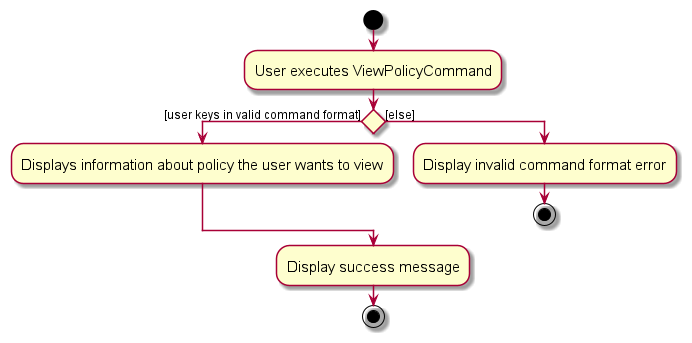

The diagram above was rendered by PlantUML. Its source (embedded in the PNG):
@startuml
skin rose
skinparam ActivityFontSize 15
skinparam ArrowFontSize 12
start
:User executes ViewPolicyCommand;

'Since the beta syntax does not support placing the condition outside the
'diamond we place it as the true branch instead.

if () then ([user keys in valid command format])
    :Displays information about policy the user wants to view;
else ([else])
    :Display invalid command format error;
stop
endif
:Display success message;
stop
@enduml